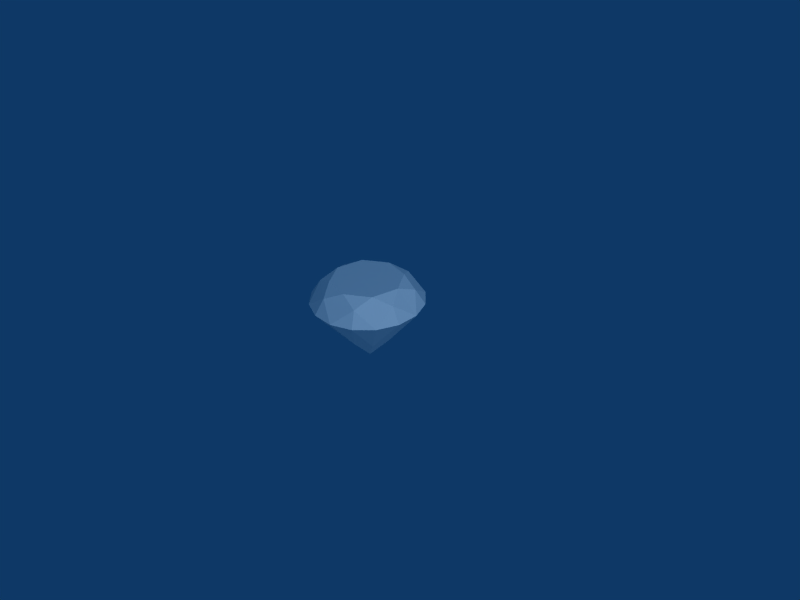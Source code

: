 # Source: diamond.blend  (saved by Blender 2.43.0; exported with 4.5.12 LTS)
import bpy
from mathutils import Matrix  # noqa: F401  (used for matrix-valued properties, if any)

bpy.ops.wm.read_factory_settings(use_empty=True)
scene = bpy.context.scene
scene.name = 'Scene'

# ---- collections
col_collection_1 = bpy.data.collections.new('Collection 1'); scene.collection.children.link(col_collection_1)

# ---- materials (node trees are filled in below, after node groups)
mat_material_001 = bpy.data.materials.new('Material.001')
mat_material_001.alpha_threshold = 0.0
mat_material_001.diffuse_color = (0.9101, 0.9101, 0.9101, 1.0)
mat_material_001.roughness = 0.5
mat_material_001.specular_intensity = 0.4742
mat_material_001.line_color = (0.0, 0.0, 0.0, 1.0)

# ---- material node trees

# ---- world
world_world = bpy.data.worlds.new('World'); scene.world = world_world
world_world.color = (0.05656, 0.2208, 0.4)
world_world.use_sun_shadow = False
world_world.sun_shadow_jitter_overblur = 0.0
world_world.cycles.sampling_method = 'MANUAL'
world_world.cycles.sample_map_resolution = 256

# ---- cameras
cam_camera = bpy.data.cameras.new('Camera')
cam_camera.passepartout_alpha = 0.2
cam_camera.clip_end = 100.0
cam_camera.lens = 35.0
cam_camera.ortho_scale = 7.314
cam_camera.show_passepartout = False
cam_camera.show_safe_areas = True
cam_camera.dof.focus_distance = 0.0
cam_camera.dof.aperture_fstop = 128.0

# ---- lights
light_lamp = bpy.data.lights.new('Lamp', 'SUN')
light_lamp.transmission_factor = 0.0
light_lamp.angle = 1.571
light_lamp.energy = 1.0
light_lamp.shadow_buffer_clip_start = 0.5
light_lamp.shadow_soft_size = 1.0
light_lamp.shadow_cascade_max_distance = 1000.0
light_lamp.cycles.use_multiple_importance_sampling = False
light_spot = bpy.data.lights.new('Spot', 'POINT')
light_spot.transmission_factor = 0.0
light_spot.cutoff_distance = 30.0
light_spot.energy = 100.0
light_spot.shadow_buffer_clip_start = 1.001
light_spot.shadow_soft_size = 1.0
light_spot.shadow_maximum_resolution = 0.006
light_spot.use_absolute_resolution = True
light_spot.cycles.use_multiple_importance_sampling = False

# ---- meshes
me_circle = bpy.data.meshes.new('Circle')
me_circle.from_pydata([(0.5998, 0.5998, 0.03772), (0.7837, 0.3246, 0.03772), (0.8483, -3.897e-08, 0.03772), (0.7837, -0.3246, 0.03772), (0.5998, -0.5998, 0.03772), (0.3246, -0.7837, 0.03772), (1.412e-07, -0.8483, 0.03772), (-0.3246, -0.7837, 0.03772), (-0.5998, -0.5998, 0.03772), (-0.7837, -0.3246, 0.03772), (-0.8483, 8.228e-09, 0.03772), (-0.7837, 0.3246, 0.03772), (-0.5998, 0.5998, 0.03772), (-0.3246, 0.7837, 0.03772), (5.659e-07, 0.8483, 0.03772), (0.3246, 0.7837, 0.03772), (0.4938, 0.4938, 0.2603), (0.6983, -2.946e-08, 0.2603), (0.4938, -0.4938, 0.2603), (1.516e-07, -0.6983, 0.2603), (-0.4938, -0.4938, 0.2603), (-0.6983, 9.389e-09, 0.2603), (-0.4938, 0.4938, 0.2603), (5.012e-07, 0.6983, 0.2603), (0.2056, 0.4963, 0.3717), (0.4963, 0.2056, 0.3717), (0.4963, -0.2056, 0.3717), (0.2056, -0.4963, 0.3717), (-0.2056, -0.4963, 0.3717), (-0.4963, -0.2056, 0.3717), (-0.4963, 0.2056, 0.3717), (-0.2056, 0.4963, 0.3717), (0.3284, 0.136, -0.5675), (0.3284, -0.136, -0.5675), (0.136, -0.3284, -0.5675), (-0.136, -0.3284, -0.5675), (-0.3284, -0.136, -0.5675), (-0.3284, 0.136, -0.5675), (-0.136, 0.3284, -0.5675), (0.136, 0.3284, -0.5675), (1.941e-07, -3.023e-08, -0.9517)], [], [(22, 31, 30), (23, 24, 31), (16, 25, 24), (17, 26, 25), (18, 27, 26), (19, 28, 27), (20, 29, 28), (21, 30, 29), (12, 13, 22), (11, 12, 22), (10, 11, 21), (9, 10, 21), (8, 9, 20), (7, 8, 20), (6, 7, 19), (5, 6, 19), (4, 5, 18), (3, 4, 18), (2, 3, 17), (1, 2, 17), (0, 1, 16), (0, 16, 15), (14, 15, 23), (13, 14, 23), (23, 15, 16, 24), (25, 16, 1, 17), (26, 17, 3, 18), (18, 5, 19, 27), (19, 7, 20, 28), (20, 9, 21, 29), (22, 30, 21, 11), (22, 13, 23, 31), (28, 29, 30, 31), (24, 27, 28, 31), (24, 25, 26, 27), (6, 35, 7), (7, 35, 8), (8, 36, 9), (9, 36, 10), (10, 37, 11), (11, 37, 12), (12, 38, 13), (13, 38, 14), (14, 39, 15), (0, 15, 39), (0, 32, 1), (1, 32, 2), (2, 33, 3), (3, 33, 4), (4, 34, 5), (5, 34, 6), (6, 34, 40, 35), (4, 33, 40, 34), (32, 40, 33, 2), (0, 39, 40, 32), (14, 38, 40, 39), (37, 40, 38, 12), (36, 40, 37, 10), (8, 35, 40, 36)])
me_circle.materials.append(mat_material_001)
me_circle.use_remesh_preserve_volume = False
me_circle.use_remesh_preserve_attributes = False
me_circle.use_mirror_vertex_groups = False
me_circle.update()

# ---- objects
ob_lamp_001 = bpy.data.objects.new('Lamp.001', light_lamp)
ob_circle = bpy.data.objects.new('Circle', me_circle)
ob_lamp = bpy.data.objects.new('Lamp', light_spot)
ob_camera = bpy.data.objects.new('Camera', cam_camera)

# ---- transforms, parenting, visibility, modifiers, constraints
ob_lamp_001.location = (7.827, -5.53, 7.777)
ob_lamp_001.rotation_euler = (0.814, 0.5904, 0.5984)
ob_lamp_001.lock_rotations_4d = False
ob_lamp_001.empty_display_type = 'ARROWS'
ob_lamp_001.color = (0.0, 0.0, 0.0, 1.0)
ob_lamp_001.lineart.crease_threshold = 0.0
ob_circle.location = (0.0, 0.0, 0.0)
ob_circle.rotation_euler = (0.0, -0.0, -0.1963)
ob_circle.lock_rotations_4d = False
ob_circle.empty_display_type = 'ARROWS'
ob_circle.color = (0.0, 0.0, 0.0, 1.0)
ob_circle.lineart.crease_threshold = 0.0
ob_lamp.location = (4.076, 1.005, 5.904)
ob_lamp.rotation_euler = (0.6503, 0.05522, 1.866)
ob_lamp.lock_rotations_4d = False
ob_lamp.empty_display_type = 'ARROWS'
ob_lamp.color = (0.0, 0.0, 0.0, 0.0)
ob_lamp.lineart.crease_threshold = 0.0
ob_camera.location = (7.304, -6.151, 5.889)
ob_camera.rotation_euler = (1.017, 0.01577, 0.8126)
ob_camera.lock_rotations_4d = False
ob_camera.empty_display_type = 'ARROWS'
ob_camera.color = (0.0, 0.0, 0.0, 0.0)
ob_camera.display_type = 'WIRE'
ob_camera.lineart.crease_threshold = 0.0

# ---- collection membership
col_collection_1.objects.link(ob_lamp_001)
col_collection_1.objects.link(ob_circle)
col_collection_1.objects.link(ob_lamp)
col_collection_1.objects.link(ob_camera)

# ---- scene / render settings (as saved in the file)
scene.camera = ob_camera
scene.frame_start = 1; scene.frame_end = 250; scene.frame_set(2)
scene.render.engine = 'BLENDER_EEVEE_NEXT'
scene.render.image_settings.compression = 90
scene.render.resolution_x = 800
scene.render.resolution_y = 600
scene.render.pixel_aspect_x = 100.0
scene.render.pixel_aspect_y = 100.0
scene.render.fps = 25
scene.render.dither_intensity = 0.0
scene.render.use_compositing = False
scene.render.use_sequencer = False
scene.render.bake_margin = 2
scene.render.bake_bias = 0.0
scene.render.use_stamp_time = False
scene.render.use_stamp_date = False
scene.render.use_stamp_frame = False
scene.render.use_stamp_camera = False
scene.render.use_stamp_scene = False
scene.render.use_stamp_filename = False
scene.render.use_stamp_render_time = False
scene.render.stamp_font_size = 0
scene.cycles.use_denoising = False
scene.cycles.samples = 10
scene.cycles.sampling_pattern = 'TABULATED_SOBOL'
scene.cycles.light_sampling_threshold = 0.0
scene.cycles.use_adaptive_sampling = False
scene.cycles.use_light_tree = False
scene.cycles.blur_glossy = 0.0
scene.cycles.volume_bounces = 1
scene.cycles.pixel_filter_type = 'GAUSSIAN'
scene.cycles.sample_clamp_indirect = 0.0
scene.view_settings.view_transform = 'Raw'
bpy.context.view_layer.update()
